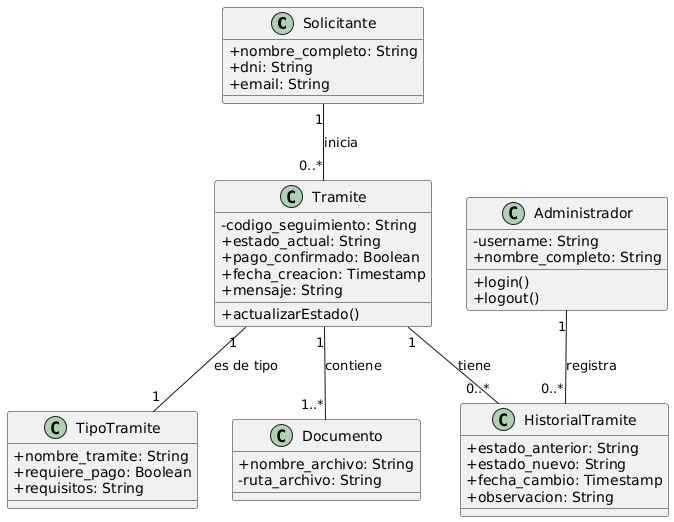

The diagram above was rendered by PlantUML. Its source (embedded in the PNG):
@startuml
skinparam classAttributeIconSize 0

class Solicitante {
  +nombre_completo: String
  +dni: String
  +email: String
}

class Administrador {
  -username: String
  +nombre_completo: String
  +login()
  +logout()
}

class Tramite {
  -codigo_seguimiento: String
  +estado_actual: String
  +pago_confirmado: Boolean
  +fecha_creacion: Timestamp
  +mensaje: String
  +actualizarEstado()
}

class TipoTramite {
  +nombre_tramite: String
  +requiere_pago: Boolean
  +requisitos: String
}

class Documento {
  +nombre_archivo: String
  -ruta_archivo: String
}

class HistorialTramite {
    +estado_anterior: String
    +estado_nuevo: String
    +fecha_cambio: Timestamp
    +observacion: String
}

Solicitante "1" -- "0..*" Tramite : "inicia"
Administrador "1" -- "0..*" HistorialTramite : "registra"
Tramite "1" -- "1" TipoTramite : "es de tipo"
Tramite "1" -- "1..*" Documento : "contiene"
Tramite "1" -- "0..*" HistorialTramite : "tiene"
@enduml